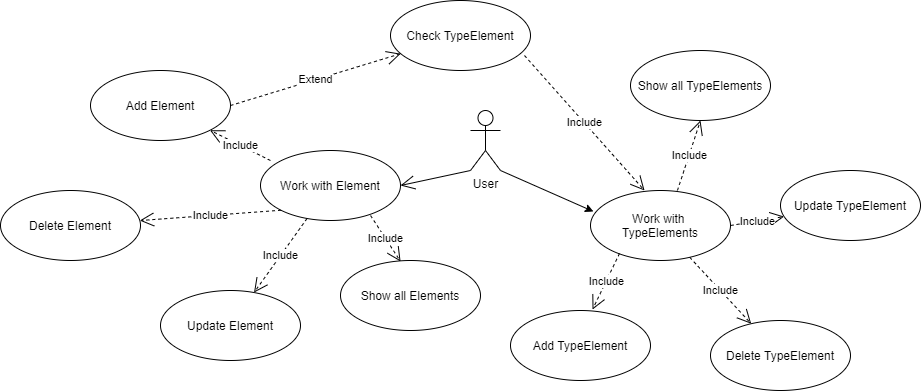

The diagram above was exported from draw.io. Its source (the exported page's mxGraphModel, read from the mxfile embedded in the PNG):
<mxGraphModel dx="1422" dy="745" grid="1" gridSize="10" guides="1" tooltips="1" connect="1" arrows="1" fold="1" page="1" pageScale="1" pageWidth="4681" pageHeight="3300" math="0" shadow="0">
  <root>
    <mxCell id="0" />
    <mxCell id="1" parent="0" />
    <mxCell id="9idZHv6jzKaXnWRttqeE-4" value="User" style="shape=umlActor;verticalLabelPosition=bottom;labelBackgroundColor=#ffffff;verticalAlign=top;html=1;" parent="1" vertex="1">
      <mxGeometry x="760" y="380" width="30" height="60" as="geometry" />
    </mxCell>
    <mxCell id="9idZHv6jzKaXnWRttqeE-5" value="Add Element" style="ellipse;whiteSpace=wrap;html=1;" parent="1" vertex="1">
      <mxGeometry x="380" y="340" width="140" height="70" as="geometry" />
    </mxCell>
    <mxCell id="9idZHv6jzKaXnWRttqeE-6" value="Delete Element" style="ellipse;whiteSpace=wrap;html=1;" parent="1" vertex="1">
      <mxGeometry x="290" y="460" width="140" height="70" as="geometry" />
    </mxCell>
    <mxCell id="9idZHv6jzKaXnWRttqeE-7" value="Update Element" style="ellipse;whiteSpace=wrap;html=1;" parent="1" vertex="1">
      <mxGeometry x="450" y="560" width="140" height="70" as="geometry" />
    </mxCell>
    <mxCell id="9idZHv6jzKaXnWRttqeE-8" value="Work with Element" style="ellipse;whiteSpace=wrap;html=1;" parent="1" vertex="1">
      <mxGeometry x="550" y="420" width="140" height="70" as="geometry" />
    </mxCell>
    <mxCell id="9idZHv6jzKaXnWRttqeE-9" value="" style="endArrow=open;endFill=1;endSize=12;html=1;entryX=1;entryY=0.5;entryDx=0;entryDy=0;exitX=0;exitY=1;exitDx=0;exitDy=0;exitPerimeter=0;" parent="1" source="9idZHv6jzKaXnWRttqeE-4" target="9idZHv6jzKaXnWRttqeE-8" edge="1">
      <mxGeometry width="160" relative="1" as="geometry">
        <mxPoint x="750" y="530" as="sourcePoint" />
        <mxPoint x="930" y="570" as="targetPoint" />
      </mxGeometry>
    </mxCell>
    <mxCell id="9idZHv6jzKaXnWRttqeE-10" value="Include" style="endArrow=open;endSize=12;dashed=1;html=1;entryX=1;entryY=1;entryDx=0;entryDy=0;exitX=0.071;exitY=0.143;exitDx=0;exitDy=0;exitPerimeter=0;" parent="1" source="9idZHv6jzKaXnWRttqeE-8" target="9idZHv6jzKaXnWRttqeE-5" edge="1">
      <mxGeometry width="160" relative="1" as="geometry">
        <mxPoint x="770" y="570" as="sourcePoint" />
        <mxPoint x="930" y="570" as="targetPoint" />
      </mxGeometry>
    </mxCell>
    <mxCell id="9idZHv6jzKaXnWRttqeE-11" value="Include" style="endArrow=open;endSize=12;dashed=1;html=1;exitX=0;exitY=1;exitDx=0;exitDy=0;" parent="1" source="9idZHv6jzKaXnWRttqeE-8" target="9idZHv6jzKaXnWRttqeE-6" edge="1">
      <mxGeometry width="160" relative="1" as="geometry">
        <mxPoint x="569.94" y="440.01" as="sourcePoint" />
        <mxPoint x="509.4974746830583" y="409.74873734152914" as="targetPoint" />
      </mxGeometry>
    </mxCell>
    <mxCell id="9idZHv6jzKaXnWRttqeE-12" value="Include" style="endArrow=open;endSize=12;dashed=1;html=1;" parent="1" source="9idZHv6jzKaXnWRttqeE-8" target="9idZHv6jzKaXnWRttqeE-7" edge="1">
      <mxGeometry width="160" relative="1" as="geometry">
        <mxPoint x="580.5025253169417" y="489.74873734152914" as="sourcePoint" />
        <mxPoint x="492.5215075299575" y="547.1974758457973" as="targetPoint" />
      </mxGeometry>
    </mxCell>
    <mxCell id="9idZHv6jzKaXnWRttqeE-13" value="Check TypeElement" style="ellipse;whiteSpace=wrap;html=1;" parent="1" vertex="1">
      <mxGeometry x="680" y="270" width="140" height="70" as="geometry" />
    </mxCell>
    <mxCell id="9idZHv6jzKaXnWRttqeE-14" value="Extend" style="endArrow=open;endSize=12;dashed=1;html=1;exitX=1;exitY=0.5;exitDx=0;exitDy=0;" parent="1" source="9idZHv6jzKaXnWRttqeE-5" target="9idZHv6jzKaXnWRttqeE-13" edge="1">
      <mxGeometry width="160" relative="1" as="geometry">
        <mxPoint x="569.94" y="440.01" as="sourcePoint" />
        <mxPoint x="509.4974746830583" y="409.74873734152914" as="targetPoint" />
      </mxGeometry>
    </mxCell>
    <mxCell id="9idZHv6jzKaXnWRttqeE-15" value="Work with&amp;nbsp;&lt;br&gt;TypeElements" style="ellipse;whiteSpace=wrap;html=1;" parent="1" vertex="1">
      <mxGeometry x="880" y="460" width="140" height="70" as="geometry" />
    </mxCell>
    <mxCell id="9idZHv6jzKaXnWRttqeE-16" value="" style="endArrow=classic;html=1;exitX=1;exitY=1;exitDx=0;exitDy=0;exitPerimeter=0;entryX=0.021;entryY=0.3;entryDx=0;entryDy=0;entryPerimeter=0;" parent="1" source="9idZHv6jzKaXnWRttqeE-4" target="9idZHv6jzKaXnWRttqeE-15" edge="1">
      <mxGeometry width="50" height="50" relative="1" as="geometry">
        <mxPoint x="820" y="600" as="sourcePoint" />
        <mxPoint x="870" y="550" as="targetPoint" />
      </mxGeometry>
    </mxCell>
    <mxCell id="9idZHv6jzKaXnWRttqeE-18" value="Add TypeElement" style="ellipse;whiteSpace=wrap;html=1;" parent="1" vertex="1">
      <mxGeometry x="800" y="580" width="140" height="70" as="geometry" />
    </mxCell>
    <mxCell id="9idZHv6jzKaXnWRttqeE-20" value="Include" style="endArrow=open;endSize=12;dashed=1;html=1;exitX=0.207;exitY=0.9;exitDx=0;exitDy=0;exitPerimeter=0;entryX=0.586;entryY=-0.014;entryDx=0;entryDy=0;entryPerimeter=0;" parent="1" source="9idZHv6jzKaXnWRttqeE-15" target="9idZHv6jzKaXnWRttqeE-18" edge="1">
      <mxGeometry width="160" relative="1" as="geometry">
        <mxPoint x="887.9825253169417" y="529.9987373415292" as="sourcePoint" />
        <mxPoint x="800.0015075299616" y="587.4474758457945" as="targetPoint" />
      </mxGeometry>
    </mxCell>
    <mxCell id="9idZHv6jzKaXnWRttqeE-21" value="Delete TypeElement" style="ellipse;whiteSpace=wrap;html=1;" parent="1" vertex="1">
      <mxGeometry x="1000" y="590" width="140" height="70" as="geometry" />
    </mxCell>
    <mxCell id="9idZHv6jzKaXnWRttqeE-22" value="Include" style="endArrow=open;endSize=12;dashed=1;html=1;" parent="1" source="9idZHv6jzKaXnWRttqeE-15" target="9idZHv6jzKaXnWRttqeE-21" edge="1">
      <mxGeometry width="160" relative="1" as="geometry">
        <mxPoint x="918.98" y="533" as="sourcePoint" />
        <mxPoint x="892.04" y="589.02" as="targetPoint" />
      </mxGeometry>
    </mxCell>
    <mxCell id="9idZHv6jzKaXnWRttqeE-23" value="Update TypeElement" style="ellipse;whiteSpace=wrap;html=1;" parent="1" vertex="1">
      <mxGeometry x="1070" y="440" width="140" height="70" as="geometry" />
    </mxCell>
    <mxCell id="9idZHv6jzKaXnWRttqeE-24" value="Include" style="endArrow=open;endSize=12;dashed=1;html=1;exitX=1;exitY=0.5;exitDx=0;exitDy=0;" parent="1" source="9idZHv6jzKaXnWRttqeE-15" target="9idZHv6jzKaXnWRttqeE-23" edge="1">
      <mxGeometry width="160" relative="1" as="geometry">
        <mxPoint x="989.2105253983827" y="536.8070165449053" as="sourcePoint" />
        <mxPoint x="1050.6659275776656" y="603.221421542471" as="targetPoint" />
      </mxGeometry>
    </mxCell>
    <mxCell id="9idZHv6jzKaXnWRttqeE-25" value="Show all TypeElements" style="ellipse;whiteSpace=wrap;html=1;" parent="1" vertex="1">
      <mxGeometry x="920" y="320" width="140" height="70" as="geometry" />
    </mxCell>
    <mxCell id="9idZHv6jzKaXnWRttqeE-26" value="Include" style="endArrow=open;endSize=12;dashed=1;html=1;exitX=0.621;exitY=0;exitDx=0;exitDy=0;entryX=0.5;entryY=1;entryDx=0;entryDy=0;exitPerimeter=0;" parent="1" source="9idZHv6jzKaXnWRttqeE-15" target="9idZHv6jzKaXnWRttqeE-25" edge="1">
      <mxGeometry width="160" relative="1" as="geometry">
        <mxPoint x="1030" y="505" as="sourcePoint" />
        <mxPoint x="1083.5921691364683" y="496.0679718105887" as="targetPoint" />
      </mxGeometry>
    </mxCell>
    <mxCell id="9idZHv6jzKaXnWRttqeE-27" value="Include" style="endArrow=open;endSize=12;dashed=1;html=1;exitX=0.957;exitY=0.786;exitDx=0;exitDy=0;entryX=0.386;entryY=0;entryDx=0;entryDy=0;entryPerimeter=0;exitPerimeter=0;" parent="1" source="9idZHv6jzKaXnWRttqeE-13" target="9idZHv6jzKaXnWRttqeE-15" edge="1">
      <mxGeometry width="160" relative="1" as="geometry">
        <mxPoint x="530" y="385" as="sourcePoint" />
        <mxPoint x="700.2061011069918" y="333.1981431413501" as="targetPoint" />
      </mxGeometry>
    </mxCell>
    <mxCell id="9idZHv6jzKaXnWRttqeE-28" value="Show all Elements" style="ellipse;whiteSpace=wrap;html=1;" parent="1" vertex="1">
      <mxGeometry x="630" y="530" width="140" height="70" as="geometry" />
    </mxCell>
    <mxCell id="9idZHv6jzKaXnWRttqeE-29" value="Include" style="endArrow=open;endSize=12;dashed=1;html=1;entryX=0.429;entryY=0.014;entryDx=0;entryDy=0;entryPerimeter=0;exitX=0.786;exitY=0.929;exitDx=0;exitDy=0;exitPerimeter=0;" parent="1" source="9idZHv6jzKaXnWRttqeE-8" target="9idZHv6jzKaXnWRttqeE-28" edge="1">
      <mxGeometry width="160" relative="1" as="geometry">
        <mxPoint x="606.5736490425716" y="497.98183621637963" as="sourcePoint" />
        <mxPoint x="553.5435477898711" y="572.0390330941805" as="targetPoint" />
      </mxGeometry>
    </mxCell>
  </root>
</mxGraphModel>